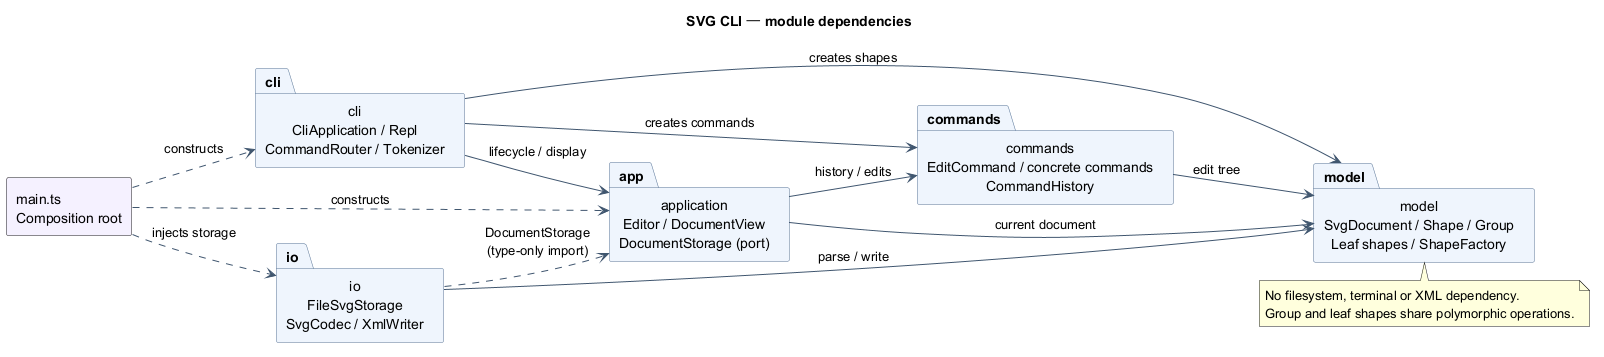

The diagram above was rendered by PlantUML. Its source (embedded in the PNG):
@startuml
!pragma layout smetana
title SVG CLI — module dependencies
left to right direction
skinparam backgroundColor #FFFFFF
skinparam shadowing false
skinparam defaultFontName SansSerif
skinparam componentStyle rectangle
skinparam packageStyle rectangle
skinparam ArrowColor #40566F
skinparam packageBackgroundColor #EFF5FC
skinparam packageBorderColor #587395

component "main.ts\nComposition root" as main #F5F0FF
package "cli\nCliApplication / Repl\nCommandRouter / Tokenizer" as cli
package "application\nEditor / DocumentView\nDocumentStorage (port)" as app
package "commands\nEditCommand / concrete commands\nCommandHistory" as commands
package "model\nSvgDocument / Shape / Group\nLeaf shapes / ShapeFactory" as model
package "io\nFileSvgStorage\nSvgCodec / XmlWriter" as io

main ..> cli : constructs
main ..> app : constructs
main ..> io : injects storage
cli --> app : lifecycle / display
cli --> commands : creates commands
cli --> model : creates shapes
app --> commands : history / edits
app --> model : current document
commands --> model : edit tree
io --> model : parse / write
io ..> app : DocumentStorage\n(type-only import)

note bottom of model
  No filesystem, terminal or XML dependency.
  Group and leaf shapes share polymorphic operations.
end note
@enduml